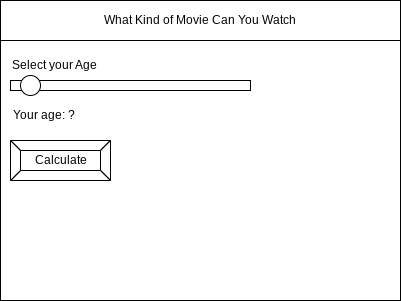

The diagram above was exported from draw.io. Its source (the exported page's mxGraphModel, read from the mxfile embedded in the PNG):
<mxGraphModel dx="834" dy="529" grid="1" gridSize="10" guides="1" tooltips="1" connect="1" arrows="1" fold="1" page="1" pageScale="1" pageWidth="850" pageHeight="1100" math="0" shadow="0">
  <root>
    <mxCell id="0" />
    <mxCell id="1" parent="0" />
    <mxCell id="2" value="" style="rounded=0;whiteSpace=wrap;html=1;" parent="1" vertex="1">
      <mxGeometry x="80" y="80" width="400" height="300" as="geometry" />
    </mxCell>
    <mxCell id="3" value="What Kind of Movie Can You Watch" style="rounded=0;whiteSpace=wrap;html=1;" parent="1" vertex="1">
      <mxGeometry x="80" y="80" width="400" height="40" as="geometry" />
    </mxCell>
    <mxCell id="6" value="Calculate" style="labelPosition=center;verticalLabelPosition=middle;align=center;html=1;shape=mxgraph.basic.button;dx=10;" parent="1" vertex="1">
      <mxGeometry x="90" y="220" width="100" height="40" as="geometry" />
    </mxCell>
    <mxCell id="7" value="Select your Age" style="text;html=1;strokeColor=none;fillColor=none;align=left;verticalAlign=middle;whiteSpace=wrap;rounded=0;" vertex="1" parent="1">
      <mxGeometry x="90" y="130" width="210" height="30" as="geometry" />
    </mxCell>
    <mxCell id="8" value="" style="rounded=0;whiteSpace=wrap;html=1;fillColor=#FFFFFF;" vertex="1" parent="1">
      <mxGeometry x="90" y="160" width="240" height="10" as="geometry" />
    </mxCell>
    <mxCell id="9" value="" style="ellipse;whiteSpace=wrap;html=1;aspect=fixed;fillColor=#FFFFFF;" vertex="1" parent="1">
      <mxGeometry x="100" y="155" width="20" height="20" as="geometry" />
    </mxCell>
    <mxCell id="11" value="Your age: ?" style="text;html=1;strokeColor=none;fillColor=none;align=left;verticalAlign=middle;whiteSpace=wrap;rounded=0;" vertex="1" parent="1">
      <mxGeometry x="91" y="180" width="110" height="30" as="geometry" />
    </mxCell>
  </root>
</mxGraphModel>